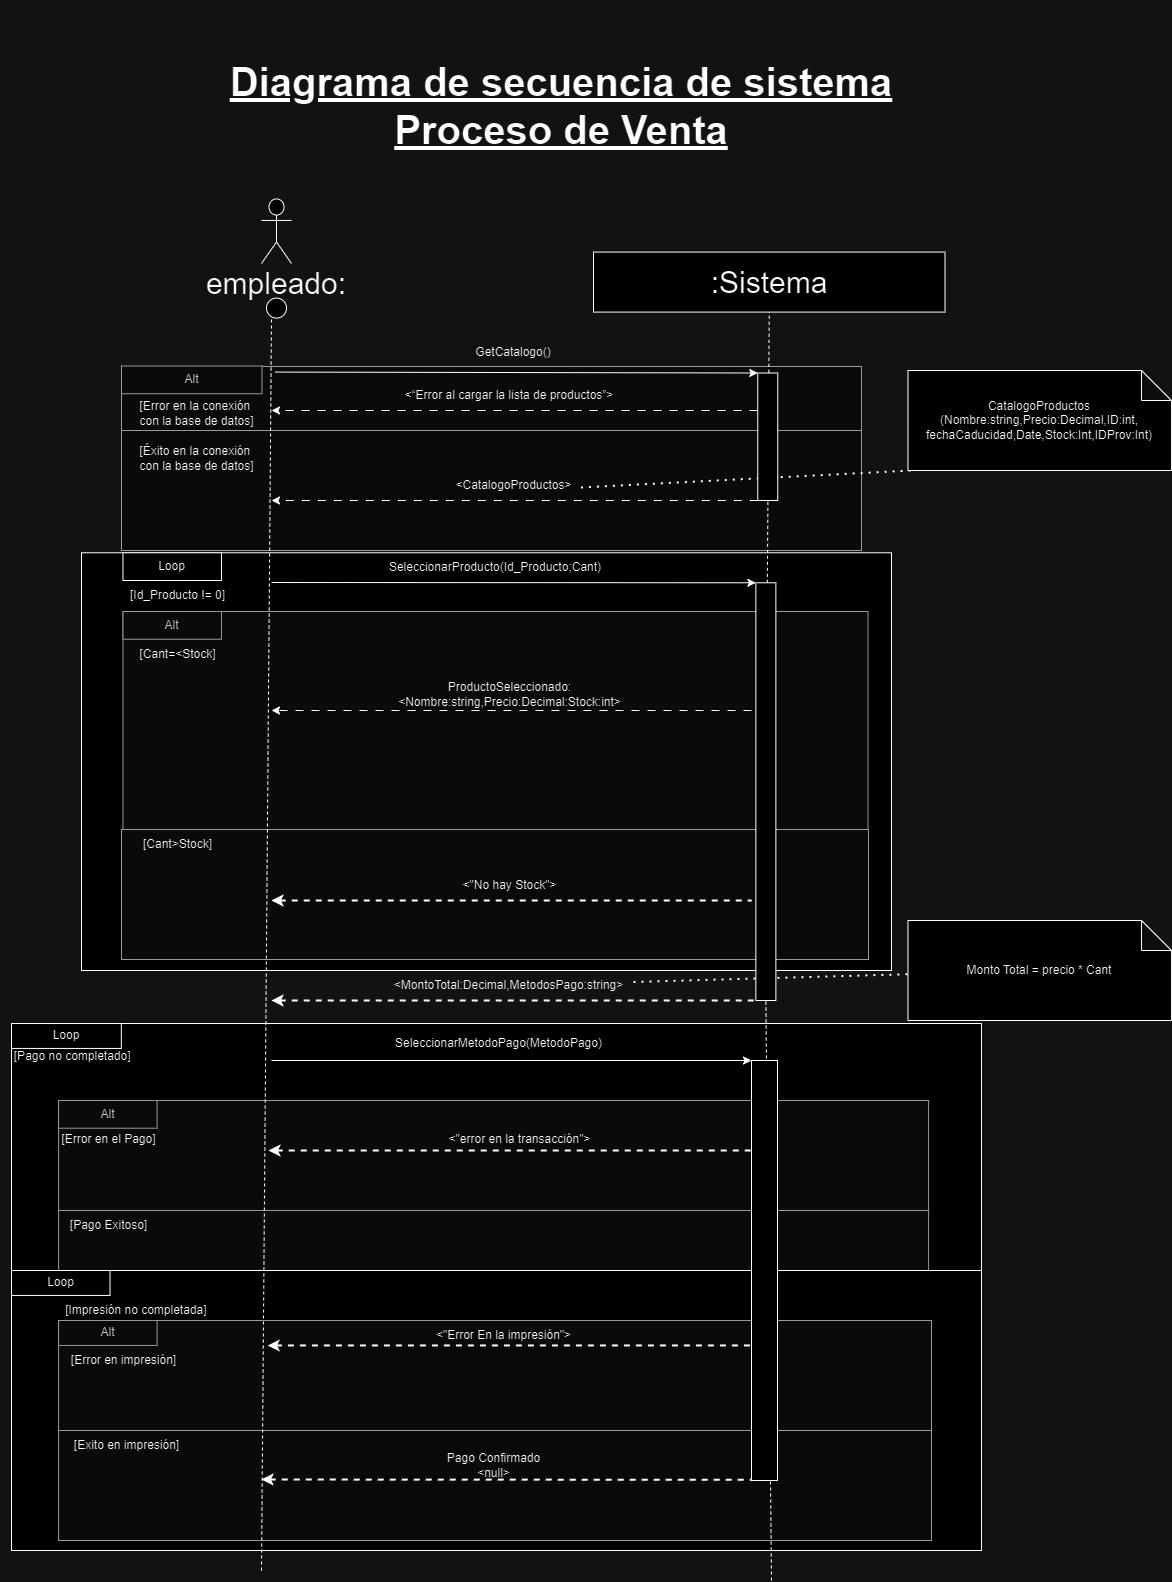

The diagram above was exported from draw.io. Its source (the exported page's mxGraphModel, read from the mxfile embedded in the PNG):
<mxGraphModel dx="6380" dy="615" grid="1" gridSize="10" guides="1" tooltips="1" connect="1" arrows="1" fold="1" page="1" pageScale="1" pageWidth="827" pageHeight="1169" math="0" shadow="0">
  <root>
    <mxCell id="0" />
    <mxCell id="1" parent="0" />
    <mxCell id="13MX7iWmSRfz8cy5cg6i-2216" value="" style="endArrow=none;dashed=1;html=1;dashPattern=1 3;strokeWidth=2;rounded=0;" edge="1" parent="1" source="13MX7iWmSRfz8cy5cg6i-2254" target="13MX7iWmSRfz8cy5cg6i-2257">
      <mxGeometry width="50" height="50" relative="1" as="geometry">
        <mxPoint x="670" y="4020" as="sourcePoint" />
        <mxPoint x="700" y="4000" as="targetPoint" />
      </mxGeometry>
    </mxCell>
    <mxCell id="13MX7iWmSRfz8cy5cg6i-2217" value="" style="rounded=0;whiteSpace=wrap;html=1;fillColor=#f5f5f5;fontColor=#333333;strokeColor=#666666;" vertex="1" parent="1">
      <mxGeometry x="-60" y="3386" width="740" height="183" as="geometry" />
    </mxCell>
    <mxCell id="13MX7iWmSRfz8cy5cg6i-2218" value="" style="rounded=0;whiteSpace=wrap;html=1;fillColor=#f5f5f5;fontColor=#333333;strokeColor=#666666;" vertex="1" parent="1">
      <mxGeometry x="-60" y="3450" width="740" height="120" as="geometry" />
    </mxCell>
    <mxCell id="13MX7iWmSRfz8cy5cg6i-2219" value="" style="group" connectable="0" vertex="1" parent="1">
      <mxGeometry x="-170" y="4043" width="970" height="396.22" as="geometry" />
    </mxCell>
    <mxCell id="13MX7iWmSRfz8cy5cg6i-2220" value="" style="group" connectable="0" vertex="1" parent="13MX7iWmSRfz8cy5cg6i-2219">
      <mxGeometry x="-11.149425287356319" width="981.1494252873562" height="396.22" as="geometry" />
    </mxCell>
    <mxCell id="13MX7iWmSRfz8cy5cg6i-2221" value="" style="whiteSpace=wrap;html=1;" vertex="1" parent="13MX7iWmSRfz8cy5cg6i-2220">
      <mxGeometry x="11.149425287356319" width="969.9999999999998" height="297" as="geometry" />
    </mxCell>
    <mxCell id="13MX7iWmSRfz8cy5cg6i-2222" value="Loop" style="rounded=0;whiteSpace=wrap;html=1;" vertex="1" parent="13MX7iWmSRfz8cy5cg6i-2220">
      <mxGeometry x="11.149425287356319" width="109.83298850574711" height="24.948" as="geometry" />
    </mxCell>
    <mxCell id="13MX7iWmSRfz8cy5cg6i-2223" value="&amp;nbsp;[Pago no completado]" style="text;html=1;align=center;verticalAlign=middle;resizable=0;points=[];autosize=1;strokeColor=none;fillColor=none;" vertex="1" parent="13MX7iWmSRfz8cy5cg6i-2220">
      <mxGeometry y="18.00000000000023" width="140" height="30" as="geometry" />
    </mxCell>
    <mxCell id="13MX7iWmSRfz8cy5cg6i-2224" value="" style="endArrow=none;dashed=1;html=1;strokeWidth=2;rounded=0;entryX=0;entryY=1;entryDx=0;entryDy=0;startArrow=classic;startFill=1;" edge="1" parent="13MX7iWmSRfz8cy5cg6i-2220">
      <mxGeometry width="50" height="50" relative="1" as="geometry">
        <mxPoint x="237.37126436781605" y="137" as="sourcePoint" />
        <mxPoint x="777.0034482758618" y="137" as="targetPoint" />
      </mxGeometry>
    </mxCell>
    <mxCell id="13MX7iWmSRfz8cy5cg6i-2225" value="" style="rounded=0;whiteSpace=wrap;html=1;" vertex="1" parent="13MX7iWmSRfz8cy5cg6i-2220">
      <mxGeometry x="11.149425287356351" y="307" width="133.79310344827584" height="60" as="geometry" />
    </mxCell>
    <mxCell id="13MX7iWmSRfz8cy5cg6i-2226" value="" style="endArrow=none;dashed=1;html=1;dashPattern=1 3;strokeWidth=2;rounded=0;exitX=0.982;exitY=0.566;exitDx=0;exitDy=0;exitPerimeter=0;entryX=0.033;entryY=0.997;entryDx=0;entryDy=0;entryPerimeter=0;" edge="1" parent="1" source="13MX7iWmSRfz8cy5cg6i-2237" target="13MX7iWmSRfz8cy5cg6i-2247">
      <mxGeometry width="50" height="50" relative="1" as="geometry">
        <mxPoint x="670" y="3500" as="sourcePoint" />
        <mxPoint x="720" y="3450" as="targetPoint" />
      </mxGeometry>
    </mxCell>
    <mxCell id="13MX7iWmSRfz8cy5cg6i-2227" value="" style="rounded=0;whiteSpace=wrap;html=1;" vertex="1" parent="1">
      <mxGeometry x="-100" y="3572.28" width="810" height="417.72" as="geometry" />
    </mxCell>
    <mxCell id="13MX7iWmSRfz8cy5cg6i-2228" value="" style="shape=umlActor;verticalLabelPosition=bottom;verticalAlign=top;html=1;outlineConnect=0;fontSize=30;" vertex="1" parent="1">
      <mxGeometry x="80" y="3218.43" width="30" height="64.57" as="geometry" />
    </mxCell>
    <mxCell id="13MX7iWmSRfz8cy5cg6i-2229" value=":Sistema" style="rounded=0;whiteSpace=wrap;html=1;fontSize=30;" vertex="1" parent="1">
      <mxGeometry x="412" y="3271.57" width="351.5" height="60" as="geometry" />
    </mxCell>
    <mxCell id="13MX7iWmSRfz8cy5cg6i-2230" value="" style="ellipse;whiteSpace=wrap;html=1;fontSize=30;" vertex="1" parent="1">
      <mxGeometry x="85" y="3317.57" width="20" height="20" as="geometry" />
    </mxCell>
    <mxCell id="13MX7iWmSRfz8cy5cg6i-2231" value="" style="endArrow=none;html=1;rounded=0;dashed=1;entryX=0.5;entryY=1;entryDx=0;entryDy=0;fontSize=30;" edge="1" parent="1" source="13MX7iWmSRfz8cy5cg6i-2249" target="13MX7iWmSRfz8cy5cg6i-2229">
      <mxGeometry width="50" height="50" relative="1" as="geometry">
        <mxPoint x="587.5" y="3831.57" as="sourcePoint" />
        <mxPoint x="412" y="3381.57" as="targetPoint" />
      </mxGeometry>
    </mxCell>
    <mxCell id="13MX7iWmSRfz8cy5cg6i-2232" value="" style="endArrow=classic;html=1;rounded=0;fontSize=30;entryX=0;entryY=0;entryDx=0;entryDy=0;" edge="1" parent="1" target="13MX7iWmSRfz8cy5cg6i-2235">
      <mxGeometry width="50" height="50" relative="1" as="geometry">
        <mxPoint x="93.5" y="3391.57" as="sourcePoint" />
        <mxPoint x="520" y="3392" as="targetPoint" />
      </mxGeometry>
    </mxCell>
    <mxCell id="13MX7iWmSRfz8cy5cg6i-2233" value="empleado:" style="text;strokeColor=none;align=center;fillColor=none;html=1;verticalAlign=middle;whiteSpace=wrap;rounded=0;fontSize=30;" vertex="1" parent="1">
      <mxGeometry x="-40" y="3283" width="270" height="40" as="geometry" />
    </mxCell>
    <mxCell id="13MX7iWmSRfz8cy5cg6i-2234" value="GetCatalogo()" style="text;strokeColor=none;align=center;fillColor=none;html=1;verticalAlign=middle;whiteSpace=wrap;rounded=0;" vertex="1" parent="1">
      <mxGeometry x="252" y="3357" width="160" height="30" as="geometry" />
    </mxCell>
    <mxCell id="13MX7iWmSRfz8cy5cg6i-2235" value="" style="rounded=0;whiteSpace=wrap;html=1;" vertex="1" parent="1">
      <mxGeometry x="576.26" y="3392.5" width="20" height="127.5" as="geometry" />
    </mxCell>
    <mxCell id="13MX7iWmSRfz8cy5cg6i-2236" value="" style="endArrow=classic;html=1;rounded=0;dashed=1;dashPattern=8 8;exitX=0;exitY=1;exitDx=0;exitDy=0;" edge="1" parent="1" source="13MX7iWmSRfz8cy5cg6i-2235">
      <mxGeometry width="50" height="50" relative="1" as="geometry">
        <mxPoint x="562.4100000000001" y="3517.5" as="sourcePoint" />
        <mxPoint x="90" y="3520" as="targetPoint" />
      </mxGeometry>
    </mxCell>
    <mxCell id="13MX7iWmSRfz8cy5cg6i-2237" value="&amp;lt;CatalogoProductos&amp;gt;" style="text;html=1;align=center;verticalAlign=middle;resizable=0;points=[];autosize=1;strokeColor=none;fillColor=none;" vertex="1" parent="1">
      <mxGeometry x="262" y="3490" width="140" height="30" as="geometry" />
    </mxCell>
    <mxCell id="13MX7iWmSRfz8cy5cg6i-2238" value="" style="endArrow=classic;html=1;rounded=0;fontSize=30;entryX=0;entryY=0;entryDx=0;entryDy=0;" edge="1" parent="1" target="13MX7iWmSRfz8cy5cg6i-2249">
      <mxGeometry width="50" height="50" relative="1" as="geometry">
        <mxPoint x="90" y="3602" as="sourcePoint" />
        <mxPoint x="590" y="3600" as="targetPoint" />
      </mxGeometry>
    </mxCell>
    <mxCell id="13MX7iWmSRfz8cy5cg6i-2239" value="SeleccionarProducto(Id_Producto;Cant)" style="text;strokeColor=none;align=center;fillColor=none;html=1;verticalAlign=middle;whiteSpace=wrap;rounded=0;" vertex="1" parent="1">
      <mxGeometry x="234.41" y="3572.28" width="160" height="30" as="geometry" />
    </mxCell>
    <mxCell id="13MX7iWmSRfz8cy5cg6i-2240" value="Loop" style="rounded=0;whiteSpace=wrap;html=1;" vertex="1" parent="1">
      <mxGeometry x="-58.51" y="3572.28" width="98.51" height="27.72" as="geometry" />
    </mxCell>
    <mxCell id="13MX7iWmSRfz8cy5cg6i-2241" value="[Id_Producto != 0]" style="text;html=1;align=center;verticalAlign=middle;resizable=0;points=[];autosize=1;strokeColor=none;fillColor=none;" vertex="1" parent="1">
      <mxGeometry x="-63.510000000000005" y="3600" width="120" height="30" as="geometry" />
    </mxCell>
    <mxCell id="13MX7iWmSRfz8cy5cg6i-2242" value="" style="rounded=0;whiteSpace=wrap;html=1;strokeColor=#666666;align=center;verticalAlign=middle;fontFamily=Helvetica;fontSize=12;fontColor=#333333;fillColor=#f5f5f5;" vertex="1" parent="1">
      <mxGeometry x="-58.510000000000005" y="3631" width="745" height="218" as="geometry" />
    </mxCell>
    <mxCell id="13MX7iWmSRfz8cy5cg6i-2243" value="Alt" style="rounded=0;whiteSpace=wrap;html=1;fillColor=#f5f5f5;fontColor=#333333;strokeColor=#666666;" vertex="1" parent="1">
      <mxGeometry x="-58.51" y="3631" width="98.51" height="27.72" as="geometry" />
    </mxCell>
    <mxCell id="13MX7iWmSRfz8cy5cg6i-2244" value="[Cant=&amp;lt;Stock]" style="text;html=1;align=center;verticalAlign=middle;resizable=0;points=[];autosize=1;strokeColor=none;fillColor=none;" vertex="1" parent="1">
      <mxGeometry x="-53.51" y="3658.72" width="100" height="30" as="geometry" />
    </mxCell>
    <mxCell id="13MX7iWmSRfz8cy5cg6i-2245" value="" style="rounded=0;whiteSpace=wrap;html=1;fillColor=#f5f5f5;fontColor=#333333;strokeColor=#666666;" vertex="1" parent="1">
      <mxGeometry x="-60" y="3849" width="747" height="130" as="geometry" />
    </mxCell>
    <mxCell id="13MX7iWmSRfz8cy5cg6i-2246" value="" style="endArrow=classic;html=1;rounded=0;dashed=1;dashPattern=8 8;" edge="1" parent="1">
      <mxGeometry width="50" height="50" relative="1" as="geometry">
        <mxPoint x="570" y="3730" as="sourcePoint" />
        <mxPoint x="90" y="3730" as="targetPoint" />
      </mxGeometry>
    </mxCell>
    <mxCell id="13MX7iWmSRfz8cy5cg6i-2247" value="CatalogoProductos&lt;div&gt;(Nombre:string,Precio:Decimal,ID:int,&lt;/div&gt;&lt;div&gt;fechaCaducidad,Date,Stock:Int,IDProv:Int)&lt;/div&gt;" style="shape=note;whiteSpace=wrap;html=1;backgroundOutline=1;darkOpacity=0.05;" vertex="1" parent="1">
      <mxGeometry x="726.49" y="3390" width="263.51" height="100" as="geometry" />
    </mxCell>
    <mxCell id="13MX7iWmSRfz8cy5cg6i-2248" value="ProductoSeleccionado:&lt;div&gt;&amp;lt;Nombre:string,Precio:Decimal:Stock:int&amp;gt;&lt;/div&gt;" style="text;html=1;align=center;verticalAlign=middle;resizable=0;points=[];autosize=1;strokeColor=none;fillColor=none;" vertex="1" parent="1">
      <mxGeometry x="203.48000000000002" y="3693.78" width="250" height="40" as="geometry" />
    </mxCell>
    <mxCell id="13MX7iWmSRfz8cy5cg6i-2249" value="" style="rounded=0;whiteSpace=wrap;html=1;" vertex="1" parent="1">
      <mxGeometry x="574.37" y="3602.28" width="20" height="417.72" as="geometry" />
    </mxCell>
    <mxCell id="13MX7iWmSRfz8cy5cg6i-2250" value="[Cant&amp;gt;Stock]" style="text;html=1;align=center;verticalAlign=middle;resizable=0;points=[];autosize=1;strokeColor=none;fillColor=none;" vertex="1" parent="1">
      <mxGeometry x="-48.51" y="3849" width="90" height="30" as="geometry" />
    </mxCell>
    <mxCell id="13MX7iWmSRfz8cy5cg6i-2251" value="" style="endArrow=none;dashed=1;html=1;strokeWidth=2;rounded=0;startArrow=classic;startFill=1;" edge="1" parent="1">
      <mxGeometry width="50" height="50" relative="1" as="geometry">
        <mxPoint x="90" y="3920" as="sourcePoint" />
        <mxPoint x="570" y="3920" as="targetPoint" />
      </mxGeometry>
    </mxCell>
    <mxCell id="13MX7iWmSRfz8cy5cg6i-2252" value="&amp;lt;&quot;No hay Stock&quot;&amp;gt;" style="text;html=1;align=center;verticalAlign=middle;resizable=0;points=[];autosize=1;strokeColor=none;fillColor=none;" vertex="1" parent="1">
      <mxGeometry x="268.48" y="3890" width="120" height="30" as="geometry" />
    </mxCell>
    <mxCell id="13MX7iWmSRfz8cy5cg6i-2253" value="" style="endArrow=none;dashed=1;html=1;strokeWidth=2;rounded=0;entryX=0;entryY=1;entryDx=0;entryDy=0;startArrow=classic;startFill=1;" edge="1" parent="1" target="13MX7iWmSRfz8cy5cg6i-2249">
      <mxGeometry width="50" height="50" relative="1" as="geometry">
        <mxPoint x="90" y="4020" as="sourcePoint" />
        <mxPoint x="410" y="3920" as="targetPoint" />
      </mxGeometry>
    </mxCell>
    <mxCell id="13MX7iWmSRfz8cy5cg6i-2254" value="&amp;lt;MontoTotal:Decimal,MetodosPago:string&amp;gt;" style="text;html=1;align=center;verticalAlign=middle;resizable=0;points=[];autosize=1;strokeColor=none;fillColor=none;" vertex="1" parent="1">
      <mxGeometry x="202" y="3990" width="250" height="30" as="geometry" />
    </mxCell>
    <mxCell id="13MX7iWmSRfz8cy5cg6i-2255" value="" style="edgeStyle=none;orthogonalLoop=1;jettySize=auto;html=1;rounded=0;entryX=0;entryY=0;entryDx=0;entryDy=0;" edge="1" parent="1" target="13MX7iWmSRfz8cy5cg6i-2284">
      <mxGeometry width="100" relative="1" as="geometry">
        <mxPoint x="90" y="4080" as="sourcePoint" />
        <mxPoint x="580" y="4080" as="targetPoint" />
        <Array as="points" />
      </mxGeometry>
    </mxCell>
    <mxCell id="13MX7iWmSRfz8cy5cg6i-2256" value="SeleccionarMetodoPago(MetodoPago)" style="text;html=1;align=center;verticalAlign=middle;resizable=0;points=[];autosize=1;strokeColor=none;fillColor=none;" vertex="1" parent="1">
      <mxGeometry x="202" y="4048" width="230" height="30" as="geometry" />
    </mxCell>
    <mxCell id="13MX7iWmSRfz8cy5cg6i-2257" value="Monto Total = precio * Cant" style="shape=note;whiteSpace=wrap;html=1;backgroundOutline=1;darkOpacity=0.05;" vertex="1" parent="1">
      <mxGeometry x="726.49" y="3940" width="263.51" height="100" as="geometry" />
    </mxCell>
    <mxCell id="13MX7iWmSRfz8cy5cg6i-2258" value="" style="rounded=0;whiteSpace=wrap;html=1;fillColor=#f5f5f5;fontColor=#333333;strokeColor=#666666;" vertex="1" parent="1">
      <mxGeometry x="-122.9" y="4120" width="870" height="110" as="geometry" />
    </mxCell>
    <mxCell id="13MX7iWmSRfz8cy5cg6i-2259" value="" style="rounded=0;whiteSpace=wrap;html=1;fillColor=#f5f5f5;fontColor=#333333;strokeColor=#666666;" vertex="1" parent="1">
      <mxGeometry x="-122.9" y="4230" width="870" height="290" as="geometry" />
    </mxCell>
    <mxCell id="13MX7iWmSRfz8cy5cg6i-2260" value="Alt" style="rounded=0;whiteSpace=wrap;html=1;fillColor=#f5f5f5;fontColor=#333333;strokeColor=#666666;" vertex="1" parent="1">
      <mxGeometry x="-122.9" y="4120" width="98.51" height="27.72" as="geometry" />
    </mxCell>
    <mxCell id="13MX7iWmSRfz8cy5cg6i-2261" value="" style="endArrow=none;dashed=1;html=1;strokeWidth=2;rounded=0;entryX=0;entryY=1;entryDx=0;entryDy=0;startArrow=classic;startFill=1;" edge="1" parent="1">
      <mxGeometry width="50" height="50" relative="1" as="geometry">
        <mxPoint x="87" y="4170" as="sourcePoint" />
        <mxPoint x="570.83" y="4170" as="targetPoint" />
      </mxGeometry>
    </mxCell>
    <mxCell id="13MX7iWmSRfz8cy5cg6i-2262" value="[Error en el Pago]" style="text;html=1;align=center;verticalAlign=middle;resizable=0;points=[];autosize=1;strokeColor=none;fillColor=none;" vertex="1" parent="1">
      <mxGeometry x="-132.51" y="4143.72" width="120" height="30" as="geometry" />
    </mxCell>
    <mxCell id="13MX7iWmSRfz8cy5cg6i-2263" value="[Pago Exitoso]" style="text;html=1;align=center;verticalAlign=middle;resizable=0;points=[];autosize=1;strokeColor=none;fillColor=none;" vertex="1" parent="1">
      <mxGeometry x="-122.50999999999999" y="4230" width="100" height="30" as="geometry" />
    </mxCell>
    <mxCell id="13MX7iWmSRfz8cy5cg6i-2264" value="&amp;lt;&quot;error en la transacción&quot;&amp;gt;" style="text;html=1;align=center;verticalAlign=middle;resizable=0;points=[];autosize=1;strokeColor=none;fillColor=none;" vertex="1" parent="1">
      <mxGeometry x="253.48000000000002" y="4143.72" width="170" height="30" as="geometry" />
    </mxCell>
    <mxCell id="13MX7iWmSRfz8cy5cg6i-2265" value="" style="rounded=0;whiteSpace=wrap;html=1;" vertex="1" parent="1">
      <mxGeometry x="-170" y="4290" width="970" height="280" as="geometry" />
    </mxCell>
    <mxCell id="13MX7iWmSRfz8cy5cg6i-2266" value="Loop" style="rounded=0;whiteSpace=wrap;html=1;" vertex="1" parent="1">
      <mxGeometry x="-170" y="4290" width="98.51" height="24.948" as="geometry" />
    </mxCell>
    <mxCell id="13MX7iWmSRfz8cy5cg6i-2267" value="[Impresión no completada]&amp;nbsp;" style="text;html=1;align=center;verticalAlign=middle;resizable=0;points=[];autosize=1;strokeColor=none;fillColor=none;" vertex="1" parent="1">
      <mxGeometry x="-128.51" y="4314.95" width="170" height="30" as="geometry" />
    </mxCell>
    <mxCell id="13MX7iWmSRfz8cy5cg6i-2268" value="" style="rounded=0;whiteSpace=wrap;html=1;fillColor=#f5f5f5;fontColor=#333333;strokeColor=#666666;" vertex="1" parent="1">
      <mxGeometry x="-122.9" y="4340" width="872.9" height="110" as="geometry" />
    </mxCell>
    <mxCell id="13MX7iWmSRfz8cy5cg6i-2269" value="[Error en impresión]" style="text;html=1;align=center;verticalAlign=middle;resizable=0;points=[];autosize=1;strokeColor=none;fillColor=none;" vertex="1" parent="1">
      <mxGeometry x="-122.50999999999999" y="4364.95" width="130" height="30" as="geometry" />
    </mxCell>
    <mxCell id="13MX7iWmSRfz8cy5cg6i-2270" value="Alt" style="rounded=0;whiteSpace=wrap;html=1;fillColor=#f5f5f5;fontColor=#333333;strokeColor=#666666;" vertex="1" parent="1">
      <mxGeometry x="-122.9" y="4340" width="98.51" height="24.948" as="geometry" />
    </mxCell>
    <mxCell id="13MX7iWmSRfz8cy5cg6i-2271" value="" style="endArrow=none;dashed=1;html=1;strokeWidth=2;rounded=0;entryX=0;entryY=1;entryDx=0;entryDy=0;startArrow=classic;startFill=1;" edge="1" parent="1">
      <mxGeometry width="50" height="50" relative="1" as="geometry">
        <mxPoint x="86.17" y="4364.95" as="sourcePoint" />
        <mxPoint x="570" y="4364.95" as="targetPoint" />
      </mxGeometry>
    </mxCell>
    <mxCell id="13MX7iWmSRfz8cy5cg6i-2272" value="&amp;lt;&quot;Error En la impresión&quot;&amp;gt;" style="text;html=1;align=center;verticalAlign=middle;resizable=0;points=[];autosize=1;strokeColor=none;fillColor=none;" vertex="1" parent="1">
      <mxGeometry x="242" y="4340" width="160" height="30" as="geometry" />
    </mxCell>
    <mxCell id="13MX7iWmSRfz8cy5cg6i-2273" value="Alt" style="rounded=0;whiteSpace=wrap;html=1;fillColor=#f5f5f5;fontColor=#333333;strokeColor=#666666;" vertex="1" parent="1">
      <mxGeometry x="-60" y="3385.5" width="140.51" height="27.72" as="geometry" />
    </mxCell>
    <mxCell id="13MX7iWmSRfz8cy5cg6i-2274" value="" style="endArrow=classic;html=1;rounded=0;dashed=1;dashPattern=8 8;exitX=0;exitY=1;exitDx=0;exitDy=0;" edge="1" parent="1">
      <mxGeometry width="50" height="50" relative="1" as="geometry">
        <mxPoint x="576" y="3430" as="sourcePoint" />
        <mxPoint x="90" y="3430" as="targetPoint" />
      </mxGeometry>
    </mxCell>
    <mxCell id="13MX7iWmSRfz8cy5cg6i-2275" value="&amp;lt;“Error al cargar la lista de productos”&amp;gt;" style="text;html=1;align=center;verticalAlign=middle;whiteSpace=wrap;rounded=0;" vertex="1" parent="1">
      <mxGeometry x="193.48" y="3400" width="270" height="30" as="geometry" />
    </mxCell>
    <mxCell id="13MX7iWmSRfz8cy5cg6i-2276" value="[Error en la conexión&amp;nbsp;&lt;div&gt;con la base de datos]&lt;/div&gt;" style="text;html=1;align=center;verticalAlign=middle;resizable=0;points=[];autosize=1;strokeColor=none;fillColor=none;" vertex="1" parent="1">
      <mxGeometry x="-55" y="3413.22" width="140" height="40" as="geometry" />
    </mxCell>
    <mxCell id="13MX7iWmSRfz8cy5cg6i-2277" value="[Éxito&amp;nbsp;en la conexión&amp;nbsp;&lt;div&gt;con la base de datos]&lt;/div&gt;" style="text;html=1;align=center;verticalAlign=middle;resizable=0;points=[];autosize=1;strokeColor=none;fillColor=none;" vertex="1" parent="1">
      <mxGeometry x="-55" y="3457.5" width="140" height="40" as="geometry" />
    </mxCell>
    <mxCell id="13MX7iWmSRfz8cy5cg6i-2278" value="Diagrama de secuencia de sistema&lt;div&gt;Proceso de Venta&lt;br&gt;&lt;/div&gt;" style="text;strokeColor=none;align=center;fillColor=none;html=1;verticalAlign=middle;whiteSpace=wrap;rounded=0;fontStyle=5;fontSize=40;" vertex="1" parent="1">
      <mxGeometry x="30" y="3020" width="700" height="210" as="geometry" />
    </mxCell>
    <mxCell id="13MX7iWmSRfz8cy5cg6i-2279" value="" style="rounded=0;whiteSpace=wrap;html=1;fillColor=#f5f5f5;fontColor=#333333;strokeColor=#666666;" vertex="1" parent="1">
      <mxGeometry x="-122.9" y="4450" width="872.9" height="110" as="geometry" />
    </mxCell>
    <mxCell id="13MX7iWmSRfz8cy5cg6i-2280" value="" style="endArrow=none;html=1;rounded=0;dashed=1;entryX=0.5;entryY=1;entryDx=0;entryDy=0;fontSize=30;" edge="1" parent="1">
      <mxGeometry width="50" height="50" relative="1" as="geometry">
        <mxPoint x="80" y="4590" as="sourcePoint" />
        <mxPoint x="90" y="3337.57" as="targetPoint" />
      </mxGeometry>
    </mxCell>
    <mxCell id="13MX7iWmSRfz8cy5cg6i-2281" value="" style="endArrow=none;dashed=1;html=1;strokeWidth=2;rounded=0;entryX=0;entryY=1;entryDx=0;entryDy=0;startArrow=classic;startFill=1;" edge="1" parent="1">
      <mxGeometry width="50" height="50" relative="1" as="geometry">
        <mxPoint x="80" y="4499" as="sourcePoint" />
        <mxPoint x="574.37" y="4499.31" as="targetPoint" />
      </mxGeometry>
    </mxCell>
    <mxCell id="13MX7iWmSRfz8cy5cg6i-2282" value="&lt;div&gt;Pago Confirmado&lt;/div&gt;&lt;div&gt;&amp;lt;null&amp;gt;&lt;/div&gt;" style="text;html=1;align=center;verticalAlign=middle;resizable=0;points=[];autosize=1;strokeColor=none;fillColor=none;" vertex="1" parent="1">
      <mxGeometry x="252.10000000000002" y="4465" width="120" height="40" as="geometry" />
    </mxCell>
    <mxCell id="13MX7iWmSRfz8cy5cg6i-2283" value="" style="endArrow=none;html=1;rounded=0;dashed=1;entryX=0.5;entryY=1;entryDx=0;entryDy=0;fontSize=30;" edge="1" parent="1" target="13MX7iWmSRfz8cy5cg6i-2249">
      <mxGeometry width="50" height="50" relative="1" as="geometry">
        <mxPoint x="590" y="4600" as="sourcePoint" />
        <mxPoint x="582.94" y="3550.43" as="targetPoint" />
      </mxGeometry>
    </mxCell>
    <mxCell id="13MX7iWmSRfz8cy5cg6i-2284" value="" style="rounded=0;whiteSpace=wrap;html=1;" vertex="1" parent="1">
      <mxGeometry x="570" y="4080" width="26" height="420" as="geometry" />
    </mxCell>
    <mxCell id="13MX7iWmSRfz8cy5cg6i-2285" value="[Exito en impresión]" style="text;html=1;align=center;verticalAlign=middle;resizable=0;points=[];autosize=1;strokeColor=none;fillColor=none;" vertex="1" parent="1">
      <mxGeometry x="-119.99999999999999" y="4450" width="130" height="30" as="geometry" />
    </mxCell>
  </root>
</mxGraphModel>